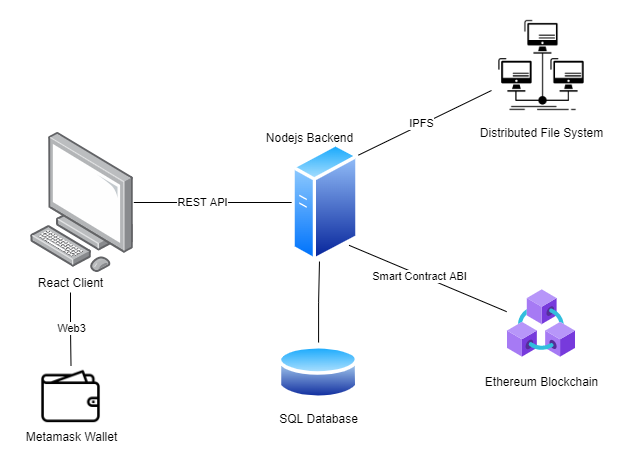

The diagram above was exported from draw.io. Its source (the exported page's mxGraphModel, read from the mxfile embedded in the PNG):
<mxGraphModel dx="1278" dy="547" grid="1" gridSize="10" guides="1" tooltips="1" connect="1" arrows="1" fold="1" page="1" pageScale="1" pageWidth="827" pageHeight="1169" math="0" shadow="0">
  <root>
    <mxCell id="0" />
    <mxCell id="1" parent="0" />
    <mxCell id="DFcuVGX4WHdG2gmi7lrb-5" style="edgeStyle=orthogonalEdgeStyle;rounded=0;orthogonalLoop=1;jettySize=auto;html=1;entryX=0;entryY=0.5;entryDx=0;entryDy=0;endArrow=none;endFill=0;" edge="1" parent="1" source="DFcuVGX4WHdG2gmi7lrb-1" target="DFcuVGX4WHdG2gmi7lrb-15">
      <mxGeometry relative="1" as="geometry">
        <mxPoint x="350" y="540" as="targetPoint" />
      </mxGeometry>
    </mxCell>
    <mxCell id="DFcuVGX4WHdG2gmi7lrb-32" value="REST API" style="edgeLabel;html=1;align=center;verticalAlign=middle;resizable=0;points=[];" vertex="1" connectable="0" parent="DFcuVGX4WHdG2gmi7lrb-5">
      <mxGeometry x="-0.1361" y="2" relative="1" as="geometry">
        <mxPoint y="1" as="offset" />
      </mxGeometry>
    </mxCell>
    <mxCell id="DFcuVGX4WHdG2gmi7lrb-1" value="" style="points=[];aspect=fixed;html=1;align=center;shadow=0;dashed=0;image;image=img/lib/allied_telesis/computer_and_terminals/Personal_Computer.svg;" vertex="1" parent="1">
      <mxGeometry x="93" y="470" width="103.3" height="140" as="geometry" />
    </mxCell>
    <mxCell id="DFcuVGX4WHdG2gmi7lrb-2" value="" style="aspect=fixed;html=1;points=[];align=center;image;fontSize=12;image=img/lib/azure2/blockchain/Azure_Blockchain_Service.svg;" vertex="1" parent="1">
      <mxGeometry x="570" y="627" width="68" height="68" as="geometry" />
    </mxCell>
    <mxCell id="DFcuVGX4WHdG2gmi7lrb-6" style="rounded=0;orthogonalLoop=1;jettySize=auto;html=1;exitX=1;exitY=1;exitDx=0;exitDy=0;entryX=-0.012;entryY=0.326;entryDx=0;entryDy=0;entryPerimeter=0;endArrow=none;endFill=0;" edge="1" parent="1" source="DFcuVGX4WHdG2gmi7lrb-15" target="DFcuVGX4WHdG2gmi7lrb-2">
      <mxGeometry relative="1" as="geometry">
        <mxPoint x="433.9187269363813" y="582.5127268608749" as="sourcePoint" />
      </mxGeometry>
    </mxCell>
    <mxCell id="DFcuVGX4WHdG2gmi7lrb-31" value="Smart Contract ABI" style="edgeLabel;html=1;align=center;verticalAlign=middle;resizable=0;points=[];" vertex="1" connectable="0" parent="DFcuVGX4WHdG2gmi7lrb-6">
      <mxGeometry x="-0.1476" y="-3" relative="1" as="geometry">
        <mxPoint x="4" as="offset" />
      </mxGeometry>
    </mxCell>
    <mxCell id="DFcuVGX4WHdG2gmi7lrb-8" style="edgeStyle=none;rounded=0;orthogonalLoop=1;jettySize=auto;html=1;exitX=1;exitY=0;exitDx=0;exitDy=0;entryX=0;entryY=0.75;entryDx=0;entryDy=0;endArrow=none;endFill=0;" edge="1" parent="1" source="DFcuVGX4WHdG2gmi7lrb-15" target="DFcuVGX4WHdG2gmi7lrb-7">
      <mxGeometry relative="1" as="geometry">
        <mxPoint x="420.77044269545377" y="486.0738932613658" as="sourcePoint" />
      </mxGeometry>
    </mxCell>
    <mxCell id="DFcuVGX4WHdG2gmi7lrb-30" value="IPFS" style="edgeLabel;html=1;align=center;verticalAlign=middle;resizable=0;points=[];" vertex="1" connectable="0" parent="DFcuVGX4WHdG2gmi7lrb-8">
      <mxGeometry x="-0.1778" y="-3" relative="1" as="geometry">
        <mxPoint x="12" y="-11" as="offset" />
      </mxGeometry>
    </mxCell>
    <mxCell id="DFcuVGX4WHdG2gmi7lrb-7" value="" style="shape=image;html=1;verticalAlign=top;verticalLabelPosition=bottom;labelBackgroundColor=#ffffff;imageAspect=0;aspect=fixed;image=https://cdn2.iconfinder.com/data/icons/maternity-and-pregnancy-2/512/367_database_distributed_connection_network_computer_data_management_organization-128.png" vertex="1" parent="1">
      <mxGeometry x="554" y="353" width="100" height="100" as="geometry" />
    </mxCell>
    <mxCell id="DFcuVGX4WHdG2gmi7lrb-9" value="Nodejs Backend" style="text;html=1;align=center;verticalAlign=middle;resizable=0;points=[];autosize=1;strokeColor=none;fillColor=none;" vertex="1" parent="1">
      <mxGeometry x="321.62" y="465" width="100" height="20" as="geometry" />
    </mxCell>
    <mxCell id="DFcuVGX4WHdG2gmi7lrb-34" style="edgeStyle=orthogonalEdgeStyle;rounded=0;orthogonalLoop=1;jettySize=auto;html=1;entryX=0.5;entryY=0;entryDx=0;entryDy=0;endArrow=none;endFill=0;" edge="1" parent="1" source="DFcuVGX4WHdG2gmi7lrb-10" target="DFcuVGX4WHdG2gmi7lrb-33">
      <mxGeometry relative="1" as="geometry" />
    </mxCell>
    <mxCell id="DFcuVGX4WHdG2gmi7lrb-36" value="Web3" style="edgeLabel;html=1;align=center;verticalAlign=middle;resizable=0;points=[];" vertex="1" connectable="0" parent="DFcuVGX4WHdG2gmi7lrb-34">
      <mxGeometry x="-0.0984" relative="1" as="geometry">
        <mxPoint y="2" as="offset" />
      </mxGeometry>
    </mxCell>
    <mxCell id="DFcuVGX4WHdG2gmi7lrb-10" value="React Client" style="text;html=1;align=center;verticalAlign=middle;resizable=0;points=[];autosize=1;strokeColor=none;fillColor=none;" vertex="1" parent="1">
      <mxGeometry x="93" y="610" width="80" height="20" as="geometry" />
    </mxCell>
    <mxCell id="DFcuVGX4WHdG2gmi7lrb-11" value="Ethereum Blockchain" style="text;html=1;align=center;verticalAlign=middle;resizable=0;points=[];autosize=1;strokeColor=none;fillColor=none;" vertex="1" parent="1">
      <mxGeometry x="539" y="709" width="130" height="20" as="geometry" />
    </mxCell>
    <mxCell id="DFcuVGX4WHdG2gmi7lrb-12" value="Distributed File System" style="text;html=1;align=center;verticalAlign=middle;resizable=0;points=[];autosize=1;strokeColor=none;fillColor=none;" vertex="1" parent="1">
      <mxGeometry x="534" y="460" width="140" height="20" as="geometry" />
    </mxCell>
    <mxCell id="DFcuVGX4WHdG2gmi7lrb-13" value="SQL Database" style="aspect=fixed;perimeter=ellipsePerimeter;html=1;align=center;shadow=0;dashed=0;spacingTop=3;image;image=img/lib/active_directory/database.svg;" vertex="1" parent="1">
      <mxGeometry x="340.54" y="680" width="81.08" height="60" as="geometry" />
    </mxCell>
    <mxCell id="DFcuVGX4WHdG2gmi7lrb-20" style="edgeStyle=orthogonalEdgeStyle;rounded=0;orthogonalLoop=1;jettySize=auto;html=1;exitX=0.5;exitY=0;exitDx=0;exitDy=0;entryX=0.41;entryY=0.992;entryDx=0;entryDy=0;entryPerimeter=0;endArrow=none;endFill=0;" edge="1" parent="1" source="DFcuVGX4WHdG2gmi7lrb-13" target="DFcuVGX4WHdG2gmi7lrb-15">
      <mxGeometry relative="1" as="geometry">
        <mxPoint x="388" y="680" as="sourcePoint" />
      </mxGeometry>
    </mxCell>
    <mxCell id="DFcuVGX4WHdG2gmi7lrb-15" value="" style="aspect=fixed;perimeter=ellipsePerimeter;html=1;align=center;shadow=0;dashed=0;spacingTop=3;image;image=img/lib/active_directory/generic_server.svg;" vertex="1" parent="1">
      <mxGeometry x="354.41999999999996" y="480" width="67.2" height="120" as="geometry" />
    </mxCell>
    <mxCell id="DFcuVGX4WHdG2gmi7lrb-33" value="" style="shape=image;html=1;verticalAlign=top;verticalLabelPosition=bottom;labelBackgroundColor=#ffffff;imageAspect=0;aspect=fixed;image=https://cdn4.iconfinder.com/data/icons/48-bubbles/48/07.Wallet-128.png" vertex="1" parent="1">
      <mxGeometry x="103" y="703" width="61" height="61" as="geometry" />
    </mxCell>
    <mxCell id="DFcuVGX4WHdG2gmi7lrb-35" value="Metamask Wallet" style="text;html=1;align=center;verticalAlign=middle;resizable=0;points=[];autosize=1;strokeColor=none;fillColor=none;" vertex="1" parent="1">
      <mxGeometry x="78.5" y="764" width="110" height="20" as="geometry" />
    </mxCell>
  </root>
</mxGraphModel>